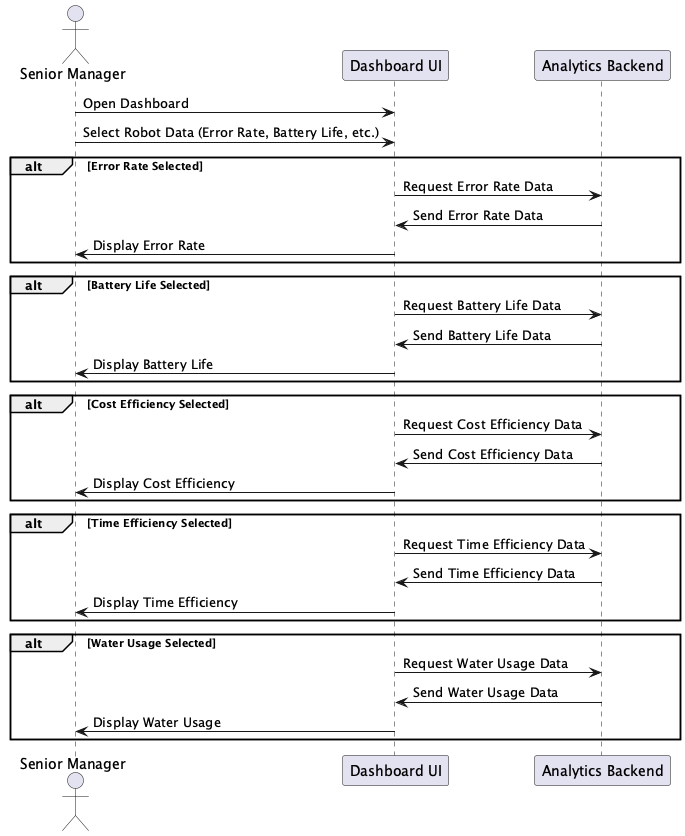

The diagram above was rendered by PlantUML. Its source (embedded in the PNG):
@startuml AccessingData
actor "Senior Manager" as SM
participant "Dashboard UI" as UI
participant "Analytics Backend" as BE

SM -> UI : Open Dashboard
SM -> UI : Select Robot Data (Error Rate, Battery Life, etc.)
alt Error Rate Selected
    UI -> BE : Request Error Rate Data
    BE -> UI : Send Error Rate Data
    UI -> SM : Display Error Rate
end
alt Battery Life Selected
    UI -> BE : Request Battery Life Data
    BE -> UI : Send Battery Life Data
    UI -> SM : Display Battery Life
end
alt Cost Efficiency Selected
    UI -> BE : Request Cost Efficiency Data
    BE -> UI : Send Cost Efficiency Data
    UI -> SM : Display Cost Efficiency
end
alt Time Efficiency Selected
    UI -> BE : Request Time Efficiency Data
    BE -> UI : Send Time Efficiency Data
    UI -> SM : Display Time Efficiency
end
alt Water Usage Selected
    UI -> BE : Request Water Usage Data
    BE -> UI : Send Water Usage Data
    UI -> SM : Display Water Usage
end
@enduml